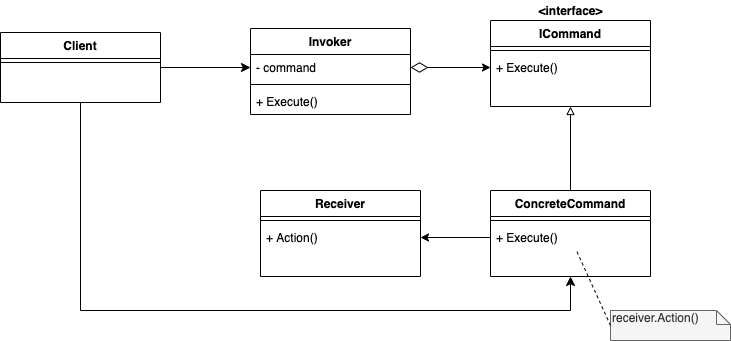

The diagram above was exported from draw.io. Its source (the exported page's mxGraphModel, read from the mxfile embedded in the PNG):
<mxGraphModel dx="1298" dy="834" grid="1" gridSize="10" guides="1" tooltips="1" connect="1" arrows="1" fold="1" page="1" pageScale="1" pageWidth="827" pageHeight="1169" math="0" shadow="0">
  <root>
    <mxCell id="WIyWlLk6GJQsqaUBKTNV-0" />
    <mxCell id="WIyWlLk6GJQsqaUBKTNV-1" parent="WIyWlLk6GJQsqaUBKTNV-0" />
    <mxCell id="bGdmaGPHh4z8EI7HLcES-9" value="&amp;lt;interface&amp;gt;" style="text;html=1;align=center;verticalAlign=middle;resizable=0;points=[];autosize=1;fontStyle=1" vertex="1" parent="WIyWlLk6GJQsqaUBKTNV-1">
      <mxGeometry x="570" y="80" width="80" height="20" as="geometry" />
    </mxCell>
    <mxCell id="bGdmaGPHh4z8EI7HLcES-15" style="edgeStyle=orthogonalEdgeStyle;rounded=0;orthogonalLoop=1;jettySize=auto;html=1;entryX=0.5;entryY=1;entryDx=0;entryDy=0;endArrow=block;endFill=0;jumpSize=10;" edge="1" parent="WIyWlLk6GJQsqaUBKTNV-1" source="bGdmaGPHh4z8EI7HLcES-12" target="bGdmaGPHh4z8EI7HLcES-6">
      <mxGeometry relative="1" as="geometry" />
    </mxCell>
    <mxCell id="bGdmaGPHh4z8EI7HLcES-20" style="edgeStyle=orthogonalEdgeStyle;rounded=0;orthogonalLoop=1;jettySize=auto;html=1;entryX=1;entryY=0.5;entryDx=0;entryDy=0;" edge="1" parent="WIyWlLk6GJQsqaUBKTNV-1" source="bGdmaGPHh4z8EI7HLcES-14" target="bGdmaGPHh4z8EI7HLcES-19">
      <mxGeometry relative="1" as="geometry" />
    </mxCell>
    <mxCell id="bGdmaGPHh4z8EI7HLcES-21" style="edgeStyle=orthogonalEdgeStyle;rounded=0;orthogonalLoop=1;jettySize=auto;html=1;entryX=0;entryY=0.5;entryDx=0;entryDy=0;startArrow=diamondThin;startFill=0;endSize=6;startSize=15;" edge="1" parent="WIyWlLk6GJQsqaUBKTNV-1" source="bGdmaGPHh4z8EI7HLcES-4" target="bGdmaGPHh4z8EI7HLcES-11">
      <mxGeometry relative="1" as="geometry" />
    </mxCell>
    <mxCell id="bGdmaGPHh4z8EI7HLcES-22" style="edgeStyle=orthogonalEdgeStyle;rounded=0;jumpSize=10;orthogonalLoop=1;jettySize=auto;html=1;startArrow=none;startFill=0;startSize=10;endArrow=classic;endFill=1;endSize=7;" edge="1" parent="WIyWlLk6GJQsqaUBKTNV-1" source="bGdmaGPHh4z8EI7HLcES-0" target="bGdmaGPHh4z8EI7HLcES-4">
      <mxGeometry relative="1" as="geometry" />
    </mxCell>
    <mxCell id="bGdmaGPHh4z8EI7HLcES-23" style="edgeStyle=orthogonalEdgeStyle;rounded=0;jumpSize=10;orthogonalLoop=1;jettySize=auto;html=1;entryX=0.5;entryY=1;entryDx=0;entryDy=0;startFill=0;startSize=10;endFill=1;endSize=7;" edge="1" parent="WIyWlLk6GJQsqaUBKTNV-1" source="bGdmaGPHh4z8EI7HLcES-0" target="bGdmaGPHh4z8EI7HLcES-12">
      <mxGeometry relative="1" as="geometry">
        <Array as="points">
          <mxPoint x="120" y="390" />
          <mxPoint x="610" y="390" />
        </Array>
      </mxGeometry>
    </mxCell>
    <mxCell id="bGdmaGPHh4z8EI7HLcES-25" value="receiver.Action()" style="shape=note;whiteSpace=wrap;html=1;size=14;verticalAlign=top;align=left;spacingTop=-6;fillColor=#f5f5f5;strokeColor=#666666;fontColor=#333333;" vertex="1" parent="WIyWlLk6GJQsqaUBKTNV-1">
      <mxGeometry x="650" y="390" width="120" height="30" as="geometry" />
    </mxCell>
    <mxCell id="bGdmaGPHh4z8EI7HLcES-26" value="" style="endArrow=none;dashed=1;html=1;exitX=0;exitY=0.5;exitDx=0;exitDy=0;exitPerimeter=0;" edge="1" parent="WIyWlLk6GJQsqaUBKTNV-1" source="bGdmaGPHh4z8EI7HLcES-25" target="bGdmaGPHh4z8EI7HLcES-14">
      <mxGeometry width="50" height="50" relative="1" as="geometry">
        <mxPoint x="570" y="440" as="sourcePoint" />
        <mxPoint x="620" y="390" as="targetPoint" />
      </mxGeometry>
    </mxCell>
    <mxCell id="bGdmaGPHh4z8EI7HLcES-6" value="ICommand" style="swimlane;fontStyle=1;align=center;verticalAlign=top;childLayout=stackLayout;horizontal=1;startSize=26;horizontalStack=0;resizeParent=1;resizeLast=0;collapsible=1;marginBottom=0;rounded=0;shadow=0;strokeWidth=1;" vertex="1" parent="WIyWlLk6GJQsqaUBKTNV-1">
      <mxGeometry x="530" y="100" width="160" height="86" as="geometry">
        <mxRectangle x="340" y="380" width="170" height="26" as="alternateBounds" />
      </mxGeometry>
    </mxCell>
    <mxCell id="bGdmaGPHh4z8EI7HLcES-8" value="" style="line;html=1;strokeWidth=1;align=left;verticalAlign=middle;spacingTop=-1;spacingLeft=3;spacingRight=3;rotatable=0;labelPosition=right;points=[];portConstraint=eastwest;" vertex="1" parent="bGdmaGPHh4z8EI7HLcES-6">
      <mxGeometry y="26" width="160" height="8" as="geometry" />
    </mxCell>
    <mxCell id="bGdmaGPHh4z8EI7HLcES-11" value="+ Execute()" style="text;align=left;verticalAlign=top;spacingLeft=4;spacingRight=4;overflow=hidden;rotatable=0;points=[[0,0.5],[1,0.5]];portConstraint=eastwest;" vertex="1" parent="bGdmaGPHh4z8EI7HLcES-6">
      <mxGeometry y="34" width="160" height="26" as="geometry" />
    </mxCell>
    <mxCell id="bGdmaGPHh4z8EI7HLcES-12" value="ConcreteCommand" style="swimlane;fontStyle=1;align=center;verticalAlign=top;childLayout=stackLayout;horizontal=1;startSize=26;horizontalStack=0;resizeParent=1;resizeLast=0;collapsible=1;marginBottom=0;rounded=0;shadow=0;strokeWidth=1;" vertex="1" parent="WIyWlLk6GJQsqaUBKTNV-1">
      <mxGeometry x="530" y="270" width="160" height="86" as="geometry">
        <mxRectangle x="340" y="380" width="170" height="26" as="alternateBounds" />
      </mxGeometry>
    </mxCell>
    <mxCell id="bGdmaGPHh4z8EI7HLcES-13" value="" style="line;html=1;strokeWidth=1;align=left;verticalAlign=middle;spacingTop=-1;spacingLeft=3;spacingRight=3;rotatable=0;labelPosition=right;points=[];portConstraint=eastwest;" vertex="1" parent="bGdmaGPHh4z8EI7HLcES-12">
      <mxGeometry y="26" width="160" height="8" as="geometry" />
    </mxCell>
    <mxCell id="bGdmaGPHh4z8EI7HLcES-14" value="+ Execute()" style="text;align=left;verticalAlign=top;spacingLeft=4;spacingRight=4;overflow=hidden;rotatable=0;points=[[0,0.5],[1,0.5]];portConstraint=eastwest;" vertex="1" parent="bGdmaGPHh4z8EI7HLcES-12">
      <mxGeometry y="34" width="160" height="26" as="geometry" />
    </mxCell>
    <mxCell id="bGdmaGPHh4z8EI7HLcES-16" value="Receiver" style="swimlane;fontStyle=1;align=center;verticalAlign=top;childLayout=stackLayout;horizontal=1;startSize=26;horizontalStack=0;resizeParent=1;resizeLast=0;collapsible=1;marginBottom=0;rounded=0;shadow=0;strokeWidth=1;" vertex="1" parent="WIyWlLk6GJQsqaUBKTNV-1">
      <mxGeometry x="300" y="270" width="160" height="86" as="geometry">
        <mxRectangle x="340" y="380" width="170" height="26" as="alternateBounds" />
      </mxGeometry>
    </mxCell>
    <mxCell id="bGdmaGPHh4z8EI7HLcES-18" value="" style="line;html=1;strokeWidth=1;align=left;verticalAlign=middle;spacingTop=-1;spacingLeft=3;spacingRight=3;rotatable=0;labelPosition=right;points=[];portConstraint=eastwest;" vertex="1" parent="bGdmaGPHh4z8EI7HLcES-16">
      <mxGeometry y="26" width="160" height="8" as="geometry" />
    </mxCell>
    <mxCell id="bGdmaGPHh4z8EI7HLcES-19" value="+ Action()" style="text;align=left;verticalAlign=top;spacingLeft=4;spacingRight=4;overflow=hidden;rotatable=0;points=[[0,0.5],[1,0.5]];portConstraint=eastwest;" vertex="1" parent="bGdmaGPHh4z8EI7HLcES-16">
      <mxGeometry y="34" width="160" height="26" as="geometry" />
    </mxCell>
    <mxCell id="bGdmaGPHh4z8EI7HLcES-3" value="Invoker" style="swimlane;fontStyle=1;align=center;verticalAlign=top;childLayout=stackLayout;horizontal=1;startSize=26;horizontalStack=0;resizeParent=1;resizeLast=0;collapsible=1;marginBottom=0;rounded=0;shadow=0;strokeWidth=1;" vertex="1" parent="WIyWlLk6GJQsqaUBKTNV-1">
      <mxGeometry x="290" y="108" width="160" height="86" as="geometry">
        <mxRectangle x="340" y="380" width="170" height="26" as="alternateBounds" />
      </mxGeometry>
    </mxCell>
    <mxCell id="bGdmaGPHh4z8EI7HLcES-4" value="- command" style="text;align=left;verticalAlign=top;spacingLeft=4;spacingRight=4;overflow=hidden;rotatable=0;points=[[0,0.5],[1,0.5]];portConstraint=eastwest;" vertex="1" parent="bGdmaGPHh4z8EI7HLcES-3">
      <mxGeometry y="26" width="160" height="26" as="geometry" />
    </mxCell>
    <mxCell id="bGdmaGPHh4z8EI7HLcES-5" value="" style="line;html=1;strokeWidth=1;align=left;verticalAlign=middle;spacingTop=-1;spacingLeft=3;spacingRight=3;rotatable=0;labelPosition=right;points=[];portConstraint=eastwest;" vertex="1" parent="bGdmaGPHh4z8EI7HLcES-3">
      <mxGeometry y="52" width="160" height="8" as="geometry" />
    </mxCell>
    <mxCell id="bGdmaGPHh4z8EI7HLcES-10" value="+ Execute()" style="text;align=left;verticalAlign=top;spacingLeft=4;spacingRight=4;overflow=hidden;rotatable=0;points=[[0,0.5],[1,0.5]];portConstraint=eastwest;" vertex="1" parent="bGdmaGPHh4z8EI7HLcES-3">
      <mxGeometry y="60" width="160" height="26" as="geometry" />
    </mxCell>
    <mxCell id="bGdmaGPHh4z8EI7HLcES-0" value="Client" style="swimlane;fontStyle=1;align=center;verticalAlign=top;childLayout=stackLayout;horizontal=1;startSize=26;horizontalStack=0;resizeParent=1;resizeLast=0;collapsible=1;marginBottom=0;rounded=0;shadow=0;strokeWidth=1;" vertex="1" parent="WIyWlLk6GJQsqaUBKTNV-1">
      <mxGeometry x="40" y="112" width="160" height="70" as="geometry">
        <mxRectangle x="340" y="380" width="170" height="26" as="alternateBounds" />
      </mxGeometry>
    </mxCell>
    <mxCell id="bGdmaGPHh4z8EI7HLcES-2" value="" style="line;html=1;strokeWidth=1;align=left;verticalAlign=middle;spacingTop=-1;spacingLeft=3;spacingRight=3;rotatable=0;labelPosition=right;points=[];portConstraint=eastwest;" vertex="1" parent="bGdmaGPHh4z8EI7HLcES-0">
      <mxGeometry y="26" width="160" height="8" as="geometry" />
    </mxCell>
  </root>
</mxGraphModel>